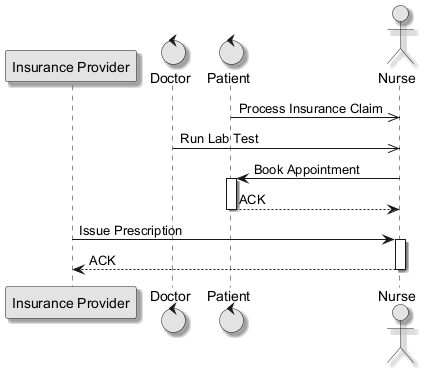

The diagram above was rendered by PlantUML. Its source (embedded in the PNG):
@startuml
skinparam monochrome true
skinparam shadowing true
participant "Insurance Provider" as IP
control "Doctor" as D
control "Patient" as P
actor "Nurse" as N
P ->> N : Process Insurance Claim
D ->> N : Run Lab Test
N -> P : Book Appointment
activate P
P --> N : ACK
deactivate P
IP -> N : Issue Prescription
activate N
N --> IP : ACK
deactivate N
@enduml